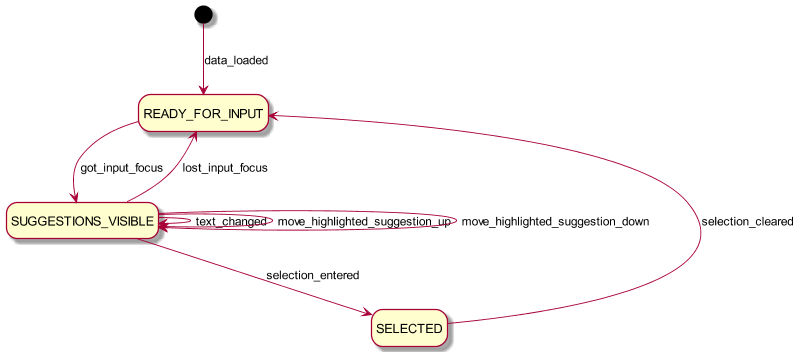

The diagram above was rendered by PlantUML. Its source (embedded in the PNG):
@startuml typeahead-fsm-state-diagram
scale 800 width
hide empty description

[*] --> READY_FOR_INPUT: data_loaded
READY_FOR_INPUT --> SUGGESTIONS_VISIBLE: got_input_focus
SUGGESTIONS_VISIBLE --> READY_FOR_INPUT: lost_input_focus
SUGGESTIONS_VISIBLE --> SUGGESTIONS_VISIBLE: text_changed
SUGGESTIONS_VISIBLE --> SUGGESTIONS_VISIBLE: move_highlighted_suggestion_up
SUGGESTIONS_VISIBLE --> SUGGESTIONS_VISIBLE: move_highlighted_suggestion_down
SUGGESTIONS_VISIBLE --> SELECTED: selection_entered
SELECTED --> READY_FOR_INPUT: selection_cleared

@enduml